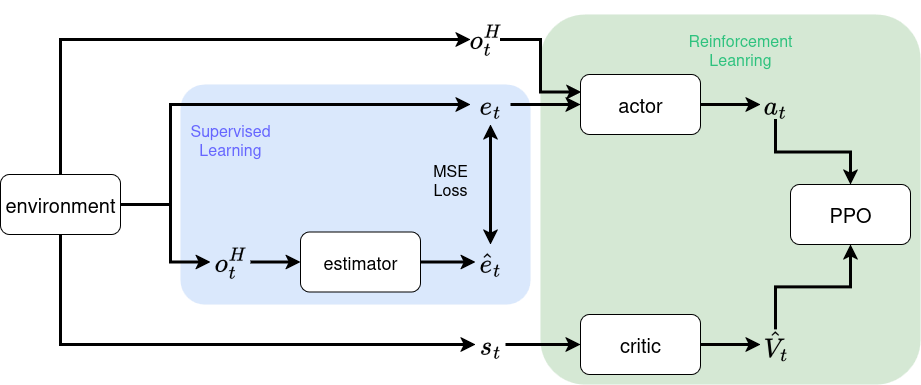

The diagram above was exported from draw.io. Its source (the exported page's mxGraphModel, read from the mxfile embedded in the PNG):
<mxGraphModel dx="1708" dy="495" grid="1" gridSize="10" guides="1" tooltips="1" connect="1" arrows="1" fold="1" page="1" pageScale="1" pageWidth="850" pageHeight="1100" math="1" shadow="0">
  <root>
    <mxCell id="0" />
    <mxCell id="1" parent="0" />
    <mxCell id="O9BYHEmlkfMyc-fhPoVV-36" value="" style="rounded=1;whiteSpace=wrap;html=1;fillColor=#d5e8d4;strokeColor=none;arcSize=12;" parent="1" vertex="1">
      <mxGeometry x="450" y="180" width="380" height="370" as="geometry" />
    </mxCell>
    <mxCell id="O9BYHEmlkfMyc-fhPoVV-34" value="" style="rounded=1;whiteSpace=wrap;html=1;fillColor=#dae8fc;strokeColor=none;arcSize=11;" parent="1" vertex="1">
      <mxGeometry x="90" y="250" width="350" height="220" as="geometry" />
    </mxCell>
    <mxCell id="O9BYHEmlkfMyc-fhPoVV-1" value="&lt;div&gt;estimator&lt;/div&gt;" style="rounded=1;whiteSpace=wrap;html=1;fontSize=18;" parent="1" vertex="1">
      <mxGeometry x="210" y="397.5" width="120" height="60" as="geometry" />
    </mxCell>
    <mxCell id="O9BYHEmlkfMyc-fhPoVV-4" value="$$o_t^H$$" style="text;html=1;align=center;verticalAlign=middle;whiteSpace=wrap;rounded=0;fontSize=24;" parent="1" vertex="1">
      <mxGeometry x="120" y="412.5" width="40" height="30" as="geometry" />
    </mxCell>
    <mxCell id="O9BYHEmlkfMyc-fhPoVV-5" value="" style="endArrow=classic;html=1;rounded=0;strokeWidth=3;exitX=1;exitY=0.5;exitDx=0;exitDy=0;" parent="1" source="O9BYHEmlkfMyc-fhPoVV-4" target="O9BYHEmlkfMyc-fhPoVV-1" edge="1">
      <mxGeometry width="50" height="50" relative="1" as="geometry">
        <mxPoint x="160" y="430" as="sourcePoint" />
        <mxPoint x="210" y="429.5" as="targetPoint" />
      </mxGeometry>
    </mxCell>
    <mxCell id="O9BYHEmlkfMyc-fhPoVV-6" value="" style="endArrow=classic;html=1;rounded=0;strokeWidth=3;entryX=0;entryY=0.5;entryDx=0;entryDy=0;exitX=1;exitY=0.5;exitDx=0;exitDy=0;" parent="1" source="O9BYHEmlkfMyc-fhPoVV-1" target="O9BYHEmlkfMyc-fhPoVV-8" edge="1">
      <mxGeometry width="50" height="50" relative="1" as="geometry">
        <mxPoint x="330" y="429.5" as="sourcePoint" />
        <mxPoint x="380" y="430" as="targetPoint" />
      </mxGeometry>
    </mxCell>
    <mxCell id="O9BYHEmlkfMyc-fhPoVV-8" value="$$\hat{e}_t$$" style="text;html=1;align=center;verticalAlign=middle;whiteSpace=wrap;rounded=0;fontSize=24;" parent="1" vertex="1">
      <mxGeometry x="385" y="410" width="30" height="35" as="geometry" />
    </mxCell>
    <mxCell id="O9BYHEmlkfMyc-fhPoVV-9" value="$$e_t$$" style="text;html=1;align=center;verticalAlign=middle;whiteSpace=wrap;rounded=0;fontSize=24;" parent="1" vertex="1">
      <mxGeometry x="380" y="250" width="40" height="40" as="geometry" />
    </mxCell>
    <mxCell id="O9BYHEmlkfMyc-fhPoVV-11" value="" style="endArrow=classic;html=1;rounded=0;strokeWidth=3;startArrow=classic;startFill=1;" parent="1" source="O9BYHEmlkfMyc-fhPoVV-8" target="O9BYHEmlkfMyc-fhPoVV-9" edge="1">
      <mxGeometry width="50" height="50" relative="1" as="geometry">
        <mxPoint x="385" y="340" as="sourcePoint" />
        <mxPoint x="435" y="340.5" as="targetPoint" />
      </mxGeometry>
    </mxCell>
    <mxCell id="O9BYHEmlkfMyc-fhPoVV-12" value="&lt;div&gt;MSE&lt;/div&gt;&lt;div&gt;Loss&lt;/div&gt;" style="text;html=1;align=center;verticalAlign=middle;whiteSpace=wrap;rounded=0;fontSize=16;" parent="1" vertex="1">
      <mxGeometry x="330" y="330" width="60" height="30" as="geometry" />
    </mxCell>
    <mxCell id="O9BYHEmlkfMyc-fhPoVV-13" value="" style="endArrow=classic;html=1;rounded=0;strokeWidth=3;exitX=1;exitY=0.5;exitDx=0;exitDy=0;entryX=0;entryY=0.5;entryDx=0;entryDy=0;" parent="1" source="O9BYHEmlkfMyc-fhPoVV-9" target="O9BYHEmlkfMyc-fhPoVV-14" edge="1">
      <mxGeometry width="50" height="50" relative="1" as="geometry">
        <mxPoint x="430" y="269.66" as="sourcePoint" />
        <mxPoint x="490" y="265" as="targetPoint" />
      </mxGeometry>
    </mxCell>
    <mxCell id="O9BYHEmlkfMyc-fhPoVV-14" value="actor" style="rounded=1;whiteSpace=wrap;html=1;fontSize=20;" parent="1" vertex="1">
      <mxGeometry x="490" y="240" width="120" height="60" as="geometry" />
    </mxCell>
    <mxCell id="O9BYHEmlkfMyc-fhPoVV-15" value="$$o_t^H$$" style="text;html=1;align=center;verticalAlign=middle;whiteSpace=wrap;rounded=0;fontSize=24;" parent="1" vertex="1">
      <mxGeometry x="380" y="190" width="30" height="30" as="geometry" />
    </mxCell>
    <mxCell id="O9BYHEmlkfMyc-fhPoVV-16" value="" style="endArrow=classic;html=1;rounded=0;strokeWidth=3;exitX=1;exitY=0.5;exitDx=0;exitDy=0;entryX=0.008;entryY=0.291;entryDx=0;entryDy=0;entryPerimeter=0;edgeStyle=orthogonalEdgeStyle;" parent="1" source="O9BYHEmlkfMyc-fhPoVV-15" target="O9BYHEmlkfMyc-fhPoVV-14" edge="1">
      <mxGeometry width="50" height="50" relative="1" as="geometry">
        <mxPoint x="460" y="200" as="sourcePoint" />
        <mxPoint x="510" y="200" as="targetPoint" />
      </mxGeometry>
    </mxCell>
    <mxCell id="O9BYHEmlkfMyc-fhPoVV-33" style="edgeStyle=orthogonalEdgeStyle;rounded=0;orthogonalLoop=1;jettySize=auto;html=1;entryX=0.5;entryY=0;entryDx=0;entryDy=0;strokeWidth=3;" parent="1" source="O9BYHEmlkfMyc-fhPoVV-17" target="O9BYHEmlkfMyc-fhPoVV-31" edge="1">
      <mxGeometry relative="1" as="geometry" />
    </mxCell>
    <mxCell id="O9BYHEmlkfMyc-fhPoVV-17" value="$$a_t$$" style="text;html=1;align=center;verticalAlign=middle;whiteSpace=wrap;rounded=0;fontSize=24;" parent="1" vertex="1">
      <mxGeometry x="670" y="255" width="30" height="30" as="geometry" />
    </mxCell>
    <mxCell id="O9BYHEmlkfMyc-fhPoVV-18" value="" style="endArrow=classic;html=1;rounded=0;strokeWidth=3;exitX=1;exitY=0.5;exitDx=0;exitDy=0;entryX=0;entryY=0.5;entryDx=0;entryDy=0;" parent="1" source="O9BYHEmlkfMyc-fhPoVV-14" target="O9BYHEmlkfMyc-fhPoVV-17" edge="1">
      <mxGeometry width="50" height="50" relative="1" as="geometry">
        <mxPoint x="660" y="340" as="sourcePoint" />
        <mxPoint x="730" y="340" as="targetPoint" />
      </mxGeometry>
    </mxCell>
    <mxCell id="O9BYHEmlkfMyc-fhPoVV-19" value="critic" style="rounded=1;whiteSpace=wrap;html=1;fontSize=20;" parent="1" vertex="1">
      <mxGeometry x="490" y="480" width="120" height="60" as="geometry" />
    </mxCell>
    <mxCell id="O9BYHEmlkfMyc-fhPoVV-20" value="&lt;div&gt;$$s_t$$&lt;/div&gt;" style="text;html=1;align=center;verticalAlign=middle;whiteSpace=wrap;rounded=0;fontSize=24;" parent="1" vertex="1">
      <mxGeometry x="385" y="495" width="30" height="30" as="geometry" />
    </mxCell>
    <mxCell id="O9BYHEmlkfMyc-fhPoVV-21" value="" style="endArrow=classic;html=1;rounded=0;strokeWidth=3;exitX=1;exitY=0.5;exitDx=0;exitDy=0;entryX=0;entryY=0.5;entryDx=0;entryDy=0;" parent="1" source="O9BYHEmlkfMyc-fhPoVV-20" target="O9BYHEmlkfMyc-fhPoVV-19" edge="1">
      <mxGeometry width="50" height="50" relative="1" as="geometry">
        <mxPoint x="440" y="530" as="sourcePoint" />
        <mxPoint x="510" y="530" as="targetPoint" />
      </mxGeometry>
    </mxCell>
    <mxCell id="O9BYHEmlkfMyc-fhPoVV-32" style="edgeStyle=orthogonalEdgeStyle;rounded=0;orthogonalLoop=1;jettySize=auto;html=1;entryX=0.5;entryY=1;entryDx=0;entryDy=0;strokeWidth=3;" parent="1" source="O9BYHEmlkfMyc-fhPoVV-22" target="O9BYHEmlkfMyc-fhPoVV-31" edge="1">
      <mxGeometry relative="1" as="geometry" />
    </mxCell>
    <mxCell id="O9BYHEmlkfMyc-fhPoVV-22" value="&lt;div&gt;$$\hat{V}_t$$&lt;/div&gt;" style="text;html=1;align=center;verticalAlign=middle;whiteSpace=wrap;rounded=0;fontSize=24;" parent="1" vertex="1">
      <mxGeometry x="670" y="495" width="30" height="30" as="geometry" />
    </mxCell>
    <mxCell id="O9BYHEmlkfMyc-fhPoVV-23" value="" style="endArrow=classic;html=1;rounded=0;strokeWidth=3;exitX=1;exitY=0.5;exitDx=0;exitDy=0;entryX=0;entryY=0.5;entryDx=0;entryDy=0;" parent="1" source="O9BYHEmlkfMyc-fhPoVV-19" target="O9BYHEmlkfMyc-fhPoVV-22" edge="1">
      <mxGeometry width="50" height="50" relative="1" as="geometry">
        <mxPoint x="630" y="400" as="sourcePoint" />
        <mxPoint x="690" y="400" as="targetPoint" />
      </mxGeometry>
    </mxCell>
    <mxCell id="O9BYHEmlkfMyc-fhPoVV-27" style="edgeStyle=orthogonalEdgeStyle;rounded=0;orthogonalLoop=1;jettySize=auto;html=1;entryX=0;entryY=0.5;entryDx=0;entryDy=0;strokeWidth=3;" parent="1" source="O9BYHEmlkfMyc-fhPoVV-24" target="O9BYHEmlkfMyc-fhPoVV-4" edge="1">
      <mxGeometry relative="1" as="geometry">
        <Array as="points">
          <mxPoint x="80" y="370" />
          <mxPoint x="80" y="428" />
        </Array>
      </mxGeometry>
    </mxCell>
    <mxCell id="O9BYHEmlkfMyc-fhPoVV-29" style="edgeStyle=orthogonalEdgeStyle;rounded=0;orthogonalLoop=1;jettySize=auto;html=1;entryX=0;entryY=0.5;entryDx=0;entryDy=0;strokeWidth=3;" parent="1" source="O9BYHEmlkfMyc-fhPoVV-24" target="O9BYHEmlkfMyc-fhPoVV-15" edge="1">
      <mxGeometry relative="1" as="geometry">
        <Array as="points">
          <mxPoint x="-30" y="205" />
        </Array>
      </mxGeometry>
    </mxCell>
    <mxCell id="O9BYHEmlkfMyc-fhPoVV-30" style="edgeStyle=orthogonalEdgeStyle;rounded=0;orthogonalLoop=1;jettySize=auto;html=1;entryX=0;entryY=0.5;entryDx=0;entryDy=0;strokeWidth=3;" parent="1" source="O9BYHEmlkfMyc-fhPoVV-24" target="O9BYHEmlkfMyc-fhPoVV-20" edge="1">
      <mxGeometry relative="1" as="geometry">
        <Array as="points">
          <mxPoint x="-30" y="510" />
        </Array>
      </mxGeometry>
    </mxCell>
    <mxCell id="OhV7yP2HTC32a4_G1uYC-1" style="edgeStyle=orthogonalEdgeStyle;rounded=0;orthogonalLoop=1;jettySize=auto;html=1;entryX=0;entryY=0.5;entryDx=0;entryDy=0;strokeWidth=3;" edge="1" parent="1" source="O9BYHEmlkfMyc-fhPoVV-24" target="O9BYHEmlkfMyc-fhPoVV-9">
      <mxGeometry relative="1" as="geometry">
        <Array as="points">
          <mxPoint x="80" y="370" />
          <mxPoint x="80" y="270" />
        </Array>
      </mxGeometry>
    </mxCell>
    <mxCell id="O9BYHEmlkfMyc-fhPoVV-24" value="environment" style="rounded=1;whiteSpace=wrap;html=1;fontSize=20;" parent="1" vertex="1">
      <mxGeometry x="-90" y="340" width="120" height="60" as="geometry" />
    </mxCell>
    <mxCell id="O9BYHEmlkfMyc-fhPoVV-31" value="PPO" style="rounded=1;whiteSpace=wrap;html=1;fontSize=20;" parent="1" vertex="1">
      <mxGeometry x="700" y="350" width="120" height="60" as="geometry" />
    </mxCell>
    <mxCell id="O9BYHEmlkfMyc-fhPoVV-35" value="Supervised Learning" style="text;html=1;align=center;verticalAlign=middle;whiteSpace=wrap;rounded=0;fontSize=16;fillColor=none;strokeColor=none;fontColor=#6666FF;" parent="1" vertex="1">
      <mxGeometry x="110" y="290" width="60" height="30" as="geometry" />
    </mxCell>
    <mxCell id="O9BYHEmlkfMyc-fhPoVV-37" value="&lt;div&gt;Reinforcement&lt;/div&gt;&lt;div&gt;Leanring&lt;/div&gt;" style="text;html=1;align=center;verticalAlign=middle;whiteSpace=wrap;rounded=0;fontSize=16;fillColor=none;strokeColor=none;fontColor=light-dark(#2ec27e, #1f1f00);" parent="1" vertex="1">
      <mxGeometry x="620" y="200" width="60" height="30" as="geometry" />
    </mxCell>
  </root>
</mxGraphModel>